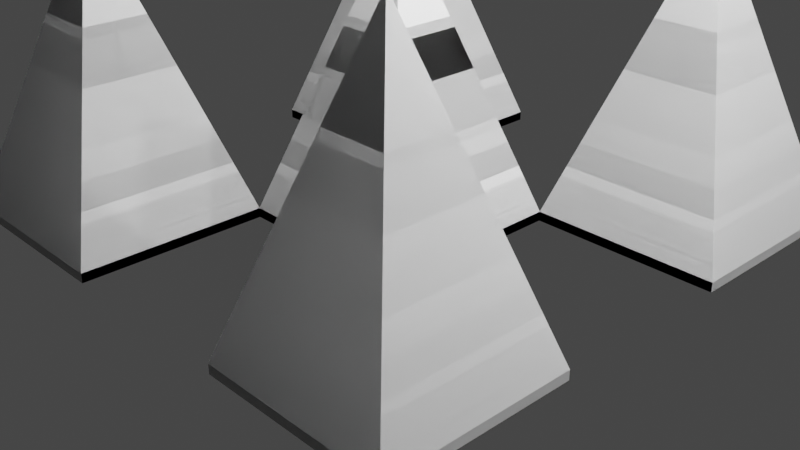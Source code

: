 # Source: Wall_spikes.blend  (saved by Blender 2.92.15; exported with 4.5.12 LTS)
import bpy
from mathutils import Matrix  # noqa: F401  (used for matrix-valued properties, if any)

bpy.ops.wm.read_factory_settings(use_empty=True)
scene = bpy.context.scene
scene.name = 'Scene'

# ---- collections
col_collection = bpy.data.collections.new('Collection'); scene.collection.children.link(col_collection)

# ---- world
world_world = bpy.data.worlds.new('World'); scene.world = world_world
world_world.use_nodes = True; world_world.node_tree.nodes.clear()
_N = world_world.node_tree.nodes; _L = world_world.node_tree.links
n0 = _N.new('ShaderNodeOutputWorld'); n0.name = 'World Output'; n0.location = (300, 300)
n1 = _N.new('ShaderNodeBackground'); n1.name = 'Background'; n1.location = (10, 300)
n1.inputs[0].default_value = (0.05088, 0.05088, 0.05088, 1.0)
_L.new(n1.outputs[0], n0.inputs[0])
n0.is_active_output = True
world_world.color = (0.05088, 0.05088, 0.05088)
world_world.use_sun_shadow = False
world_world.sun_shadow_jitter_overblur = 0.0

# ---- cameras
cam_camera = bpy.data.cameras.new('Camera')
cam_camera.clip_end = 100.0
cam_camera.ortho_scale = 7.314

# ---- lights
light_light = bpy.data.lights.new('Light', 'POINT')
light_light.transmission_factor = 0.0
light_light.energy = 1000.0
light_light.shadow_soft_size = 0.1
light_light.shadow_maximum_resolution = 0.006
light_light.use_absolute_resolution = True

# ---- meshes
me_plane = bpy.data.meshes.new('Plane')
me_plane.from_pydata([(-1.0, -1.0, 0.0), (1.0, -1.0, 0.0), (-1.0, 1.0, 0.0), (1.0, 1.0, 0.0), (-1.0, 1.0, 0.1), (-1.0, -1.0, 0.1), (1.0, -1.0, 0.1), (1.0, 1.0, 0.1), (-1.0, 1.0, 0.1), (-1.0, -1.0, 0.1), (1.0, -1.0, 0.1), (1.0, 1.0, 0.1), (0.0, 0.0, 3.1), (0.0, 0.0, 3.1), (0.0, 0.0, 3.1), (0.0, 0.0, 3.1)], [], [(0, 2, 3, 1), (6, 7, 11, 10), (3, 2, 4, 7), (0, 1, 6, 5), (1, 3, 7, 6), (2, 0, 5, 4), (10, 11, 15, 14), (4, 5, 9, 8), (7, 4, 8, 11), (5, 6, 10, 9), (13, 14, 15, 12), (8, 9, 13, 12), (11, 8, 12, 15), (9, 10, 14, 13)])
_uv = me_plane.uv_layers.new(name='UVMap')
_uv.uv.foreach_set('vector', [0.0, 0.0, 0.0, 1.0, 1.0, 1.0, 1.0, 0.0, 1.0, 0.0, 1.0, 1.0, 1.0, 1.0, 1.0, 0.0, 1.0, 1.0, 0.0, 1.0, 0.0, 1.0, 1.0, 1.0, 0.0, 0.0, 1.0, 0.0, 1.0, 0.0, 0.0, 0.0, 1.0, 0.0, 1.0, 1.0, 1.0, 1.0, 1.0, 0.0, 0.0, 1.0, 0.0, 0.0, 0.0, 0.0, 0.0, 1.0, 1.0, 0.0, 1.0, 1.0, 1.0, 1.0, 1.0, 0.0, 0.0, 1.0, 0.0, 0.0, 0.0, 0.0, 0.0, 1.0, 1.0, 1.0, 0.0, 1.0, 0.0, 1.0, 1.0, 1.0, 0.0, 0.0, 1.0, 0.0, 1.0, 0.0, 0.0, 0.0, 0.0, 0.0, 1.0, 0.0, 1.0, 1.0, 0.0, 1.0, 0.0, 1.0, 0.0, 0.0, 0.0, 0.0, 0.0, 1.0, 1.0, 1.0, 0.0, 1.0, 0.0, 1.0, 1.0, 1.0, 0.0, 0.0, 1.0, 0.0, 1.0, 0.0, 0.0, 0.0])
me_plane.use_remesh_fix_poles = True
me_plane.use_remesh_preserve_attributes = False
me_plane.use_mirror_vertex_groups = False
me_plane.update()

# ---- objects
ob_light = bpy.data.objects.new('Light', light_light)
ob_camera = bpy.data.objects.new('Camera', cam_camera)
ob_plane = bpy.data.objects.new('Plane', me_plane)
ob_plane_001 = bpy.data.objects.new('Plane.001', me_plane)
ob_light_001 = bpy.data.objects.new('Light.001', light_light)
ob_camera_001 = bpy.data.objects.new('Camera.001', cam_camera)
ob_plane_002 = bpy.data.objects.new('Plane.002', me_plane)
ob_plane_003 = bpy.data.objects.new('Plane.003', me_plane)
ob_light_002 = bpy.data.objects.new('Light.002', light_light)
ob_camera_002 = bpy.data.objects.new('Camera.002', cam_camera)
ob_plane_004 = bpy.data.objects.new('Plane.004', me_plane)
ob_plane_005 = bpy.data.objects.new('Plane.005', me_plane)
ob_light_003 = bpy.data.objects.new('Light.003', light_light)
ob_camera_003 = bpy.data.objects.new('Camera.003', cam_camera)
ob_plane_006 = bpy.data.objects.new('Plane.006', me_plane)
ob_plane_007 = bpy.data.objects.new('Plane.007', me_plane)
ob_light_004 = bpy.data.objects.new('Light.004', light_light)
ob_camera_004 = bpy.data.objects.new('Camera.004', cam_camera)
ob_plane_008 = bpy.data.objects.new('Plane.008', me_plane)
ob_plane_009 = bpy.data.objects.new('Plane.009', me_plane)

# ---- transforms, parenting, visibility, modifiers, constraints
ob_light.location = (4.076, 1.005, 5.904)
ob_light.rotation_euler = (0.6503, 0.05522, 1.866)
ob_light.lock_rotations_4d = False
ob_light.empty_display_type = 'ARROWS'
ob_light.color = (0.0, 0.0, 0.0, 0.0)
ob_light.lineart.crease_threshold = 0.0
ob_camera.location = (7.359, -6.926, 4.958)
ob_camera.rotation_euler = (1.109, 0.0, 0.8149)
ob_camera.lock_rotations_4d = False
ob_camera.empty_display_type = 'ARROWS'
ob_camera.color = (0.0, 0.0, 0.0, 0.0)
ob_camera.display_type = 'WIRE'
ob_camera.lineart.crease_threshold = 0.0
ob_plane.location = (0.0, 0.0, 0.0)
ob_plane.lineart.crease_threshold = 0.0
ob_plane_001.location = (0.0, 0.0, 0.0)
ob_plane_001.lineart.crease_threshold = 0.0
ob_light_001.location = (6.076, -0.9945, 5.904)
ob_light_001.rotation_euler = (0.6503, 0.05522, 1.866)
ob_light_001.lock_rotations_4d = False
ob_light_001.empty_display_type = 'ARROWS'
ob_light_001.color = (0.0, 0.0, 0.0, 0.0)
ob_light_001.lineart.crease_threshold = 0.0
ob_camera_001.location = (9.359, -8.926, 4.958)
ob_camera_001.rotation_euler = (1.109, 0.0, 0.8149)
ob_camera_001.lock_rotations_4d = False
ob_camera_001.empty_display_type = 'ARROWS'
ob_camera_001.color = (0.0, 0.0, 0.0, 0.0)
ob_camera_001.display_type = 'WIRE'
ob_camera_001.lineart.crease_threshold = 0.0
ob_plane_002.location = (2.0, -2.0, 0.0)
ob_plane_002.lineart.crease_threshold = 0.0
ob_plane_003.location = (2.0, -2.0, 0.0)
ob_plane_003.lineart.crease_threshold = 0.0
ob_light_002.location = (2.076, -0.9945, 5.904)
ob_light_002.rotation_euler = (0.6503, 0.05522, 1.866)
ob_light_002.lock_rotations_4d = False
ob_light_002.empty_display_type = 'ARROWS'
ob_light_002.color = (0.0, 0.0, 0.0, 0.0)
ob_light_002.lineart.crease_threshold = 0.0
ob_camera_002.location = (5.359, -8.926, 4.958)
ob_camera_002.rotation_euler = (1.109, 0.0, 0.8149)
ob_camera_002.lock_rotations_4d = False
ob_camera_002.empty_display_type = 'ARROWS'
ob_camera_002.color = (0.0, 0.0, 0.0, 0.0)
ob_camera_002.display_type = 'WIRE'
ob_camera_002.lineart.crease_threshold = 0.0
ob_plane_004.location = (-2.0, -2.0, 0.0)
ob_plane_004.lineart.crease_threshold = 0.0
ob_plane_005.location = (-2.0, -2.0, 0.0)
ob_plane_005.lineart.crease_threshold = 0.0
ob_light_003.location = (2.076, 3.005, 5.904)
ob_light_003.rotation_euler = (0.6503, 0.05522, 1.866)
ob_light_003.lock_rotations_4d = False
ob_light_003.empty_display_type = 'ARROWS'
ob_light_003.color = (0.0, 0.0, 0.0, 0.0)
ob_light_003.lineart.crease_threshold = 0.0
ob_camera_003.location = (5.359, -4.926, 4.958)
ob_camera_003.rotation_euler = (1.109, 0.0, 0.8149)
ob_camera_003.lock_rotations_4d = False
ob_camera_003.empty_display_type = 'ARROWS'
ob_camera_003.color = (0.0, 0.0, 0.0, 0.0)
ob_camera_003.display_type = 'WIRE'
ob_camera_003.lineart.crease_threshold = 0.0
ob_plane_006.location = (-2.0, 2.0, 0.0)
ob_plane_006.lineart.crease_threshold = 0.0
ob_plane_007.location = (-2.0, 2.0, 0.0)
ob_plane_007.lineart.crease_threshold = 0.0
ob_light_004.location = (6.076, 3.005, 5.904)
ob_light_004.rotation_euler = (0.6503, 0.05522, 1.866)
ob_light_004.lock_rotations_4d = False
ob_light_004.empty_display_type = 'ARROWS'
ob_light_004.color = (0.0, 0.0, 0.0, 0.0)
ob_light_004.lineart.crease_threshold = 0.0
ob_camera_004.location = (9.359, -4.926, 4.958)
ob_camera_004.rotation_euler = (1.109, 0.0, 0.8149)
ob_camera_004.lock_rotations_4d = False
ob_camera_004.empty_display_type = 'ARROWS'
ob_camera_004.color = (0.0, 0.0, 0.0, 0.0)
ob_camera_004.display_type = 'WIRE'
ob_camera_004.lineart.crease_threshold = 0.0
ob_plane_008.location = (2.0, 2.0, 0.0)
ob_plane_008.lineart.crease_threshold = 0.0
ob_plane_009.location = (2.0, 2.0, 0.0)
ob_plane_009.lineart.crease_threshold = 0.0

# ---- collection membership
col_collection.objects.link(ob_light)
col_collection.objects.link(ob_camera)
col_collection.objects.link(ob_plane)
col_collection.objects.link(ob_plane_001)
col_collection.objects.link(ob_light_001)
col_collection.objects.link(ob_camera_001)
col_collection.objects.link(ob_plane_002)
col_collection.objects.link(ob_plane_003)
col_collection.objects.link(ob_light_002)
col_collection.objects.link(ob_camera_002)
col_collection.objects.link(ob_plane_004)
col_collection.objects.link(ob_plane_005)
col_collection.objects.link(ob_light_003)
col_collection.objects.link(ob_camera_003)
col_collection.objects.link(ob_plane_006)
col_collection.objects.link(ob_plane_007)
col_collection.objects.link(ob_light_004)
col_collection.objects.link(ob_camera_004)
col_collection.objects.link(ob_plane_008)
col_collection.objects.link(ob_plane_009)

# ---- scene / render settings (as saved in the file)
scene.camera = ob_camera
scene.frame_start = 1; scene.frame_end = 250; scene.frame_set(1)
scene.render.engine = 'BLENDER_EEVEE_NEXT'
scene.cycles.use_denoising = False
scene.cycles.samples = 128
scene.cycles.sampling_pattern = 'TABULATED_SOBOL'
scene.cycles.use_adaptive_sampling = False
scene.cycles.use_light_tree = False
scene.view_settings.view_transform = 'Filmic'
bpy.context.view_layer.update()
